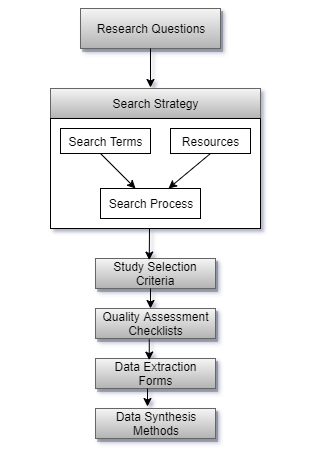

The diagram above was exported from draw.io. Its source (the exported page's mxGraphModel, read from the mxfile embedded in the PNG):
<mxGraphModel dx="1103" dy="387" grid="1" gridSize="1000" guides="1" tooltips="1" connect="1" arrows="1" fold="1" page="1" pageScale="1" pageWidth="850" pageHeight="1100" math="0" shadow="1">
  <root>
    <mxCell id="0" />
    <mxCell id="1" parent="0" />
    <mxCell id="G58_-b959C1wRWWth2Or-2" value="Research Questions" style="rounded=0;whiteSpace=wrap;html=1;shadow=1;glass=0;fillColor=#f5f5f5;strokeColor=#666666;gradientColor=#b3b3b3;" vertex="1" parent="1">
      <mxGeometry x="340" y="120" width="140" height="40" as="geometry" />
    </mxCell>
    <mxCell id="G58_-b959C1wRWWth2Or-6" value="" style="endArrow=classic;html=1;exitX=0.5;exitY=1;exitDx=0;exitDy=0;" edge="1" parent="1" source="G58_-b959C1wRWWth2Or-2">
      <mxGeometry width="50" height="50" relative="1" as="geometry">
        <mxPoint x="400" y="160" as="sourcePoint" />
        <mxPoint x="410" y="199" as="targetPoint" />
      </mxGeometry>
    </mxCell>
    <mxCell id="G58_-b959C1wRWWth2Or-12" value="Search Strategy" style="rounded=0;whiteSpace=wrap;html=1;labelBackgroundColor=none;shadow=0;comic=0;glass=0;gradientColor=#b3b3b3;fillColor=#f5f5f5;strokeColor=#666666;fontColor=#000000;" vertex="1" parent="1">
      <mxGeometry x="310" y="200" width="210" height="30" as="geometry" />
    </mxCell>
    <mxCell id="G58_-b959C1wRWWth2Or-13" value="" style="rounded=0;whiteSpace=wrap;html=1;" vertex="1" parent="1">
      <mxGeometry x="310" y="230" width="210" height="110" as="geometry" />
    </mxCell>
    <mxCell id="G58_-b959C1wRWWth2Or-14" value="Search Terms" style="rounded=0;whiteSpace=wrap;html=1;" vertex="1" parent="1">
      <mxGeometry x="320" y="240" width="90" height="25" as="geometry" />
    </mxCell>
    <mxCell id="G58_-b959C1wRWWth2Or-16" value="Resources" style="rounded=0;whiteSpace=wrap;html=1;" vertex="1" parent="1">
      <mxGeometry x="430" y="240" width="80" height="25" as="geometry" />
    </mxCell>
    <mxCell id="G58_-b959C1wRWWth2Or-17" value="Search Process" style="rounded=0;whiteSpace=wrap;html=1;" vertex="1" parent="1">
      <mxGeometry x="360" y="300" width="100" height="30" as="geometry" />
    </mxCell>
    <mxCell id="G58_-b959C1wRWWth2Or-18" value="" style="endArrow=classic;html=1;" edge="1" parent="1" target="G58_-b959C1wRWWth2Or-17">
      <mxGeometry width="50" height="50" relative="1" as="geometry">
        <mxPoint x="360" y="265" as="sourcePoint" />
        <mxPoint x="410" y="215" as="targetPoint" />
      </mxGeometry>
    </mxCell>
    <mxCell id="G58_-b959C1wRWWth2Or-19" value="" style="endArrow=classic;html=1;exitX=0.5;exitY=1;exitDx=0;exitDy=0;" edge="1" parent="1" source="G58_-b959C1wRWWth2Or-16" target="G58_-b959C1wRWWth2Or-17">
      <mxGeometry width="50" height="50" relative="1" as="geometry">
        <mxPoint x="460" y="265" as="sourcePoint" />
        <mxPoint x="510" y="215" as="targetPoint" />
      </mxGeometry>
    </mxCell>
    <mxCell id="G58_-b959C1wRWWth2Or-20" value="Study Selection&lt;br&gt;Criteria" style="rounded=0;whiteSpace=wrap;html=1;shadow=1;gradientColor=#b3b3b3;fillColor=#f5f5f5;strokeColor=#666666;" vertex="1" parent="1">
      <mxGeometry x="355" y="370" width="120" height="30" as="geometry" />
    </mxCell>
    <mxCell id="G58_-b959C1wRWWth2Or-21" value="Quality Assessment&lt;br&gt;Checklists" style="rounded=0;whiteSpace=wrap;html=1;shadow=1;gradientColor=#b3b3b3;fillColor=#f5f5f5;strokeColor=#666666;" vertex="1" parent="1">
      <mxGeometry x="355" y="420" width="120" height="30" as="geometry" />
    </mxCell>
    <mxCell id="G58_-b959C1wRWWth2Or-22" value="Data Extraction&lt;br&gt;Forms" style="rounded=0;whiteSpace=wrap;html=1;shadow=1;gradientColor=#b3b3b3;fillColor=#f5f5f5;strokeColor=#666666;" vertex="1" parent="1">
      <mxGeometry x="355" y="470" width="120" height="30" as="geometry" />
    </mxCell>
    <mxCell id="G58_-b959C1wRWWth2Or-23" value="Data Synthesis&lt;br&gt;Methods" style="rounded=0;whiteSpace=wrap;html=1;shadow=1;gradientColor=#b3b3b3;fillColor=#f5f5f5;strokeColor=#666666;" vertex="1" parent="1">
      <mxGeometry x="355" y="520" width="120" height="30" as="geometry" />
    </mxCell>
    <mxCell id="G58_-b959C1wRWWth2Or-26" value="" style="endArrow=classic;html=1;entryX=0.448;entryY=0.053;entryDx=0;entryDy=0;entryPerimeter=0;" edge="1" parent="1" target="G58_-b959C1wRWWth2Or-20">
      <mxGeometry width="50" height="50" relative="1" as="geometry">
        <mxPoint x="409" y="340" as="sourcePoint" />
        <mxPoint x="407" y="370" as="targetPoint" />
      </mxGeometry>
    </mxCell>
    <mxCell id="G58_-b959C1wRWWth2Or-29" value="" style="endArrow=classic;html=1;" edge="1" parent="1">
      <mxGeometry width="50" height="50" relative="1" as="geometry">
        <mxPoint x="410" y="400" as="sourcePoint" />
        <mxPoint x="410" y="420" as="targetPoint" />
      </mxGeometry>
    </mxCell>
    <mxCell id="G58_-b959C1wRWWth2Or-30" value="" style="endArrow=classic;html=1;exitX=0.448;exitY=1.027;exitDx=0;exitDy=0;exitPerimeter=0;entryX=0.448;entryY=0.053;entryDx=0;entryDy=0;entryPerimeter=0;" edge="1" parent="1" source="G58_-b959C1wRWWth2Or-21" target="G58_-b959C1wRWWth2Or-22">
      <mxGeometry width="50" height="50" relative="1" as="geometry">
        <mxPoint x="420" y="410" as="sourcePoint" />
        <mxPoint x="420" y="430" as="targetPoint" />
      </mxGeometry>
    </mxCell>
    <mxCell id="G58_-b959C1wRWWth2Or-31" value="" style="endArrow=classic;html=1;" edge="1" parent="1">
      <mxGeometry width="50" height="50" relative="1" as="geometry">
        <mxPoint x="407" y="500" as="sourcePoint" />
        <mxPoint x="407" y="518" as="targetPoint" />
      </mxGeometry>
    </mxCell>
  </root>
</mxGraphModel>